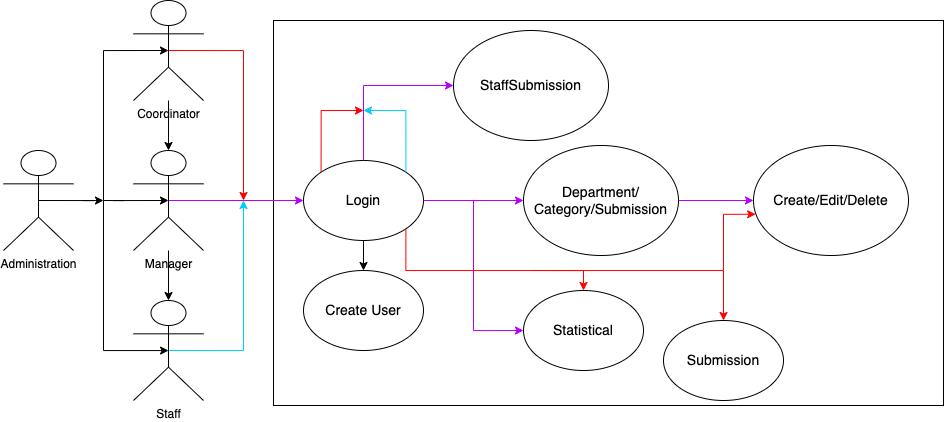

The diagram above was exported from draw.io. Its source (the exported page's mxGraphModel, read from the mxfile embedded in the PNG):
<mxGraphModel dx="934" dy="645" grid="1" gridSize="10" guides="1" tooltips="1" connect="1" arrows="1" fold="1" page="1" pageScale="1" pageWidth="850" pageHeight="1100" math="0" shadow="0">
  <root>
    <mxCell id="0" />
    <mxCell id="1" parent="0" />
    <mxCell id="EmSQ91xvjaYtQEqfjF8n-11" value="" style="rounded=0;whiteSpace=wrap;html=1;" vertex="1" parent="1">
      <mxGeometry x="370" y="40" width="670" height="385" as="geometry" />
    </mxCell>
    <mxCell id="EmSQ91xvjaYtQEqfjF8n-47" style="edgeStyle=orthogonalEdgeStyle;rounded=0;orthogonalLoop=1;jettySize=auto;html=1;exitX=0.5;exitY=0.5;exitDx=0;exitDy=0;exitPerimeter=0;" edge="1" parent="1" source="EmSQ91xvjaYtQEqfjF8n-4">
      <mxGeometry relative="1" as="geometry">
        <mxPoint x="200" y="220" as="targetPoint" />
      </mxGeometry>
    </mxCell>
    <mxCell id="EmSQ91xvjaYtQEqfjF8n-4" value="Administration" style="shape=umlActor;verticalLabelPosition=bottom;verticalAlign=top;html=1;outlineConnect=0;" vertex="1" parent="1">
      <mxGeometry x="100" y="170" width="70" height="100" as="geometry" />
    </mxCell>
    <mxCell id="EmSQ91xvjaYtQEqfjF8n-51" value="" style="edgeStyle=orthogonalEdgeStyle;rounded=0;orthogonalLoop=1;jettySize=auto;html=1;" edge="1" parent="1" source="EmSQ91xvjaYtQEqfjF8n-8" target="EmSQ91xvjaYtQEqfjF8n-10">
      <mxGeometry relative="1" as="geometry" />
    </mxCell>
    <mxCell id="EmSQ91xvjaYtQEqfjF8n-54" style="edgeStyle=orthogonalEdgeStyle;rounded=0;orthogonalLoop=1;jettySize=auto;html=1;exitX=0.5;exitY=0.5;exitDx=0;exitDy=0;exitPerimeter=0;strokeColor=#fa0000;" edge="1" parent="1" source="EmSQ91xvjaYtQEqfjF8n-8">
      <mxGeometry relative="1" as="geometry">
        <mxPoint x="340" y="220" as="targetPoint" />
      </mxGeometry>
    </mxCell>
    <mxCell id="EmSQ91xvjaYtQEqfjF8n-8" value="Coordinator" style="shape=umlActor;verticalLabelPosition=bottom;verticalAlign=top;html=1;outlineConnect=0;" vertex="1" parent="1">
      <mxGeometry x="230" y="20" width="70" height="100" as="geometry" />
    </mxCell>
    <mxCell id="EmSQ91xvjaYtQEqfjF8n-55" style="edgeStyle=orthogonalEdgeStyle;rounded=0;orthogonalLoop=1;jettySize=auto;html=1;exitX=0.5;exitY=0.5;exitDx=0;exitDy=0;exitPerimeter=0;strokeColor=#00ccff;" edge="1" parent="1" source="EmSQ91xvjaYtQEqfjF8n-9">
      <mxGeometry relative="1" as="geometry">
        <mxPoint x="340" y="220" as="targetPoint" />
      </mxGeometry>
    </mxCell>
    <mxCell id="EmSQ91xvjaYtQEqfjF8n-9" value="Staff" style="shape=umlActor;verticalLabelPosition=bottom;verticalAlign=top;html=1;outlineConnect=0;" vertex="1" parent="1">
      <mxGeometry x="230" y="320" width="70" height="100" as="geometry" />
    </mxCell>
    <mxCell id="EmSQ91xvjaYtQEqfjF8n-52" value="" style="edgeStyle=orthogonalEdgeStyle;rounded=0;orthogonalLoop=1;jettySize=auto;html=1;" edge="1" parent="1" source="EmSQ91xvjaYtQEqfjF8n-10" target="EmSQ91xvjaYtQEqfjF8n-9">
      <mxGeometry relative="1" as="geometry" />
    </mxCell>
    <mxCell id="EmSQ91xvjaYtQEqfjF8n-53" style="edgeStyle=orthogonalEdgeStyle;rounded=0;orthogonalLoop=1;jettySize=auto;html=1;exitX=0.5;exitY=0.5;exitDx=0;exitDy=0;exitPerimeter=0;entryX=0;entryY=0.5;entryDx=0;entryDy=0;strokeColor=#b700fa;" edge="1" parent="1" source="EmSQ91xvjaYtQEqfjF8n-10" target="EmSQ91xvjaYtQEqfjF8n-24">
      <mxGeometry relative="1" as="geometry" />
    </mxCell>
    <mxCell id="EmSQ91xvjaYtQEqfjF8n-10" value="Manager" style="shape=umlActor;verticalLabelPosition=bottom;verticalAlign=top;html=1;outlineConnect=0;" vertex="1" parent="1">
      <mxGeometry x="230" y="170" width="70" height="100" as="geometry" />
    </mxCell>
    <mxCell id="EmSQ91xvjaYtQEqfjF8n-12" value="&lt;font style=&quot;font-size: 14px;&quot;&gt;Department/&lt;br&gt;Category/Submission&lt;/font&gt;" style="ellipse;whiteSpace=wrap;html=1;" vertex="1" parent="1">
      <mxGeometry x="620" y="165" width="155" height="110" as="geometry" />
    </mxCell>
    <mxCell id="EmSQ91xvjaYtQEqfjF8n-15" value="&lt;font style=&quot;font-size: 14px;&quot;&gt;Create User&lt;br&gt;&lt;/font&gt;" style="ellipse;whiteSpace=wrap;html=1;" vertex="1" parent="1">
      <mxGeometry x="400" y="290" width="120" height="80" as="geometry" />
    </mxCell>
    <mxCell id="EmSQ91xvjaYtQEqfjF8n-58" style="edgeStyle=orthogonalEdgeStyle;rounded=0;orthogonalLoop=1;jettySize=auto;html=1;exitX=0.5;exitY=1;exitDx=0;exitDy=0;entryX=0.5;entryY=0;entryDx=0;entryDy=0;" edge="1" parent="1" source="EmSQ91xvjaYtQEqfjF8n-24" target="EmSQ91xvjaYtQEqfjF8n-15">
      <mxGeometry relative="1" as="geometry" />
    </mxCell>
    <mxCell id="EmSQ91xvjaYtQEqfjF8n-24" value="&lt;font style=&quot;font-size: 14px;&quot;&gt;Login&lt;br&gt;&lt;/font&gt;" style="ellipse;whiteSpace=wrap;html=1;" vertex="1" parent="1">
      <mxGeometry x="400" y="180" width="120" height="80" as="geometry" />
    </mxCell>
    <mxCell id="EmSQ91xvjaYtQEqfjF8n-48" style="edgeStyle=orthogonalEdgeStyle;rounded=0;orthogonalLoop=1;jettySize=auto;html=1;entryX=0.5;entryY=0.5;entryDx=0;entryDy=0;entryPerimeter=0;" edge="1" parent="1" target="EmSQ91xvjaYtQEqfjF8n-8">
      <mxGeometry relative="1" as="geometry">
        <mxPoint x="210" y="230" as="targetPoint" />
        <mxPoint x="200" y="220" as="sourcePoint" />
        <Array as="points">
          <mxPoint x="200" y="70" />
        </Array>
      </mxGeometry>
    </mxCell>
    <mxCell id="EmSQ91xvjaYtQEqfjF8n-49" style="edgeStyle=orthogonalEdgeStyle;rounded=0;orthogonalLoop=1;jettySize=auto;html=1;entryX=0.5;entryY=0.5;entryDx=0;entryDy=0;entryPerimeter=0;" edge="1" parent="1" target="EmSQ91xvjaYtQEqfjF8n-10">
      <mxGeometry relative="1" as="geometry">
        <mxPoint x="220" y="240" as="targetPoint" />
        <mxPoint x="200" y="220" as="sourcePoint" />
      </mxGeometry>
    </mxCell>
    <mxCell id="EmSQ91xvjaYtQEqfjF8n-50" style="edgeStyle=orthogonalEdgeStyle;rounded=0;orthogonalLoop=1;jettySize=auto;html=1;entryX=0.5;entryY=0.5;entryDx=0;entryDy=0;entryPerimeter=0;" edge="1" parent="1" target="EmSQ91xvjaYtQEqfjF8n-9">
      <mxGeometry relative="1" as="geometry">
        <mxPoint x="230" y="250" as="targetPoint" />
        <mxPoint x="200" y="220" as="sourcePoint" />
        <Array as="points">
          <mxPoint x="200" y="370" />
          <mxPoint x="265" y="370" />
        </Array>
      </mxGeometry>
    </mxCell>
    <mxCell id="EmSQ91xvjaYtQEqfjF8n-56" style="edgeStyle=orthogonalEdgeStyle;rounded=0;orthogonalLoop=1;jettySize=auto;html=1;exitX=1;exitY=0.5;exitDx=0;exitDy=0;strokeColor=#b700fa;" edge="1" parent="1" source="EmSQ91xvjaYtQEqfjF8n-24" target="EmSQ91xvjaYtQEqfjF8n-12">
      <mxGeometry relative="1" as="geometry">
        <mxPoint x="275" y="230" as="sourcePoint" />
        <mxPoint x="410" y="230" as="targetPoint" />
      </mxGeometry>
    </mxCell>
    <mxCell id="EmSQ91xvjaYtQEqfjF8n-60" value="&lt;span style=&quot;font-size: 14px;&quot;&gt;StaffSubmission&lt;br&gt;&lt;/span&gt;" style="ellipse;whiteSpace=wrap;html=1;" vertex="1" parent="1">
      <mxGeometry x="550" y="50" width="155" height="110" as="geometry" />
    </mxCell>
    <mxCell id="EmSQ91xvjaYtQEqfjF8n-68" value="&lt;span style=&quot;font-size: 14px;&quot;&gt;Statistical&lt;br&gt;&lt;/span&gt;" style="ellipse;whiteSpace=wrap;html=1;" vertex="1" parent="1">
      <mxGeometry x="620" y="310" width="120" height="80" as="geometry" />
    </mxCell>
    <mxCell id="EmSQ91xvjaYtQEqfjF8n-69" style="edgeStyle=orthogonalEdgeStyle;rounded=0;orthogonalLoop=1;jettySize=auto;html=1;strokeColor=#b700fa;entryX=0;entryY=0.5;entryDx=0;entryDy=0;" edge="1" parent="1" target="EmSQ91xvjaYtQEqfjF8n-68">
      <mxGeometry relative="1" as="geometry">
        <mxPoint x="580" y="220" as="sourcePoint" />
        <mxPoint x="630" y="230" as="targetPoint" />
        <Array as="points">
          <mxPoint x="570" y="220" />
          <mxPoint x="570" y="350" />
        </Array>
      </mxGeometry>
    </mxCell>
    <mxCell id="EmSQ91xvjaYtQEqfjF8n-70" style="edgeStyle=orthogonalEdgeStyle;rounded=0;orthogonalLoop=1;jettySize=auto;html=1;strokeColor=#ff0000;" edge="1" parent="1" target="EmSQ91xvjaYtQEqfjF8n-68">
      <mxGeometry relative="1" as="geometry">
        <mxPoint x="630" y="290" as="sourcePoint" />
        <mxPoint x="708" y="285" as="targetPoint" />
        <Array as="points">
          <mxPoint x="680" y="290" />
        </Array>
      </mxGeometry>
    </mxCell>
    <mxCell id="EmSQ91xvjaYtQEqfjF8n-71" value="&lt;span style=&quot;font-size: 14px;&quot;&gt;Create/Edit/Delete&lt;/span&gt;" style="ellipse;whiteSpace=wrap;html=1;" vertex="1" parent="1">
      <mxGeometry x="850" y="165" width="155" height="110" as="geometry" />
    </mxCell>
    <mxCell id="EmSQ91xvjaYtQEqfjF8n-72" style="edgeStyle=orthogonalEdgeStyle;rounded=0;orthogonalLoop=1;jettySize=auto;html=1;exitX=1;exitY=0.5;exitDx=0;exitDy=0;strokeColor=#b700fa;entryX=0;entryY=0.5;entryDx=0;entryDy=0;" edge="1" parent="1" source="EmSQ91xvjaYtQEqfjF8n-12" target="EmSQ91xvjaYtQEqfjF8n-71">
      <mxGeometry relative="1" as="geometry">
        <mxPoint x="530" y="230" as="sourcePoint" />
        <mxPoint x="630" y="230" as="targetPoint" />
      </mxGeometry>
    </mxCell>
    <mxCell id="EmSQ91xvjaYtQEqfjF8n-73" style="edgeStyle=orthogonalEdgeStyle;rounded=0;orthogonalLoop=1;jettySize=auto;html=1;strokeColor=#ff0000;exitX=1;exitY=1;exitDx=0;exitDy=0;entryX=0.5;entryY=0;entryDx=0;entryDy=0;" edge="1" parent="1" source="EmSQ91xvjaYtQEqfjF8n-24" target="EmSQ91xvjaYtQEqfjF8n-74">
      <mxGeometry relative="1" as="geometry">
        <mxPoint x="690" y="290" as="sourcePoint" />
        <mxPoint x="850" y="330" as="targetPoint" />
        <Array as="points">
          <mxPoint x="502" y="290" />
          <mxPoint x="820" y="290" />
        </Array>
      </mxGeometry>
    </mxCell>
    <mxCell id="EmSQ91xvjaYtQEqfjF8n-74" value="&lt;span style=&quot;font-size: 14px;&quot;&gt;Submission&lt;br&gt;&lt;/span&gt;" style="ellipse;whiteSpace=wrap;html=1;" vertex="1" parent="1">
      <mxGeometry x="760" y="340" width="120" height="80" as="geometry" />
    </mxCell>
    <mxCell id="EmSQ91xvjaYtQEqfjF8n-79" style="edgeStyle=orthogonalEdgeStyle;rounded=0;orthogonalLoop=1;jettySize=auto;html=1;exitX=0;exitY=0;exitDx=0;exitDy=0;strokeColor=#fa0000;" edge="1" parent="1" source="EmSQ91xvjaYtQEqfjF8n-24">
      <mxGeometry relative="1" as="geometry">
        <mxPoint x="460" y="130" as="targetPoint" />
        <mxPoint x="422.5" y="90" as="sourcePoint" />
        <Array as="points">
          <mxPoint x="418" y="130" />
        </Array>
      </mxGeometry>
    </mxCell>
    <mxCell id="EmSQ91xvjaYtQEqfjF8n-80" style="edgeStyle=orthogonalEdgeStyle;rounded=0;orthogonalLoop=1;jettySize=auto;html=1;strokeColor=#ff0000;entryX=0.014;entryY=0.625;entryDx=0;entryDy=0;entryPerimeter=0;" edge="1" parent="1" target="EmSQ91xvjaYtQEqfjF8n-71">
      <mxGeometry relative="1" as="geometry">
        <mxPoint x="820" y="290" as="sourcePoint" />
        <mxPoint x="850" y="234" as="targetPoint" />
        <Array as="points">
          <mxPoint x="820" y="234" />
        </Array>
      </mxGeometry>
    </mxCell>
    <mxCell id="EmSQ91xvjaYtQEqfjF8n-81" style="edgeStyle=orthogonalEdgeStyle;rounded=0;orthogonalLoop=1;jettySize=auto;html=1;exitX=0.5;exitY=0;exitDx=0;exitDy=0;strokeColor=#b700fa;entryX=0;entryY=0.5;entryDx=0;entryDy=0;" edge="1" parent="1" source="EmSQ91xvjaYtQEqfjF8n-24" target="EmSQ91xvjaYtQEqfjF8n-60">
      <mxGeometry relative="1" as="geometry">
        <mxPoint x="550" y="146" as="sourcePoint" />
        <mxPoint x="503" y="70" as="targetPoint" />
        <Array as="points">
          <mxPoint x="460" y="105" />
        </Array>
      </mxGeometry>
    </mxCell>
    <mxCell id="EmSQ91xvjaYtQEqfjF8n-82" style="edgeStyle=orthogonalEdgeStyle;rounded=0;orthogonalLoop=1;jettySize=auto;html=1;exitX=1;exitY=0;exitDx=0;exitDy=0;strokeColor=#00ccff;" edge="1" parent="1" source="EmSQ91xvjaYtQEqfjF8n-24">
      <mxGeometry relative="1" as="geometry">
        <mxPoint x="460" y="130" as="targetPoint" />
        <mxPoint x="520" y="210" as="sourcePoint" />
        <Array as="points">
          <mxPoint x="502" y="130" />
        </Array>
      </mxGeometry>
    </mxCell>
  </root>
</mxGraphModel>